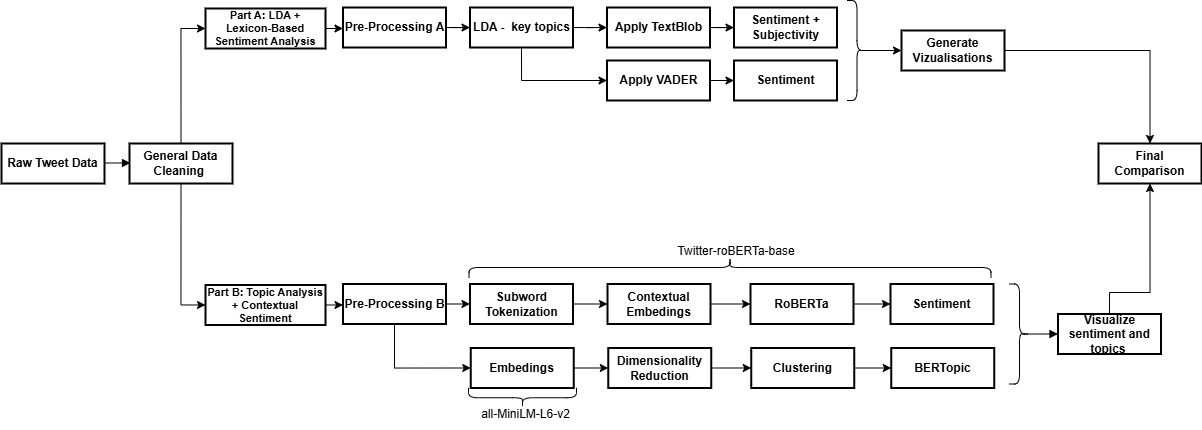

The diagram above was exported from draw.io. Its source (the exported page's mxGraphModel, read from the mxfile embedded in the PNG):
<mxGraphModel dx="1652" dy="884" grid="0" gridSize="10" guides="1" tooltips="1" connect="1" arrows="1" fold="1" page="1" pageScale="1" pageWidth="2336" pageHeight="1654" math="0" shadow="0">
  <root>
    <mxCell id="0" />
    <mxCell id="1" parent="0" />
    <mxCell id="tj4sutWw_iDo4WKeQdZY-1" value="" style="curved=1;startArrow=none;endArrow=block;exitX=0.5;exitY=1;" edge="1" parent="1">
      <mxGeometry relative="1" as="geometry">
        <Array as="points" />
        <mxPoint x="382" y="752.5" as="sourcePoint" />
        <mxPoint x="446" y="752.5" as="targetPoint" />
      </mxGeometry>
    </mxCell>
    <mxCell id="tj4sutWw_iDo4WKeQdZY-2" value="Raw Tweet Data" style="whiteSpace=wrap;strokeWidth=2;fontStyle=1" vertex="1" parent="1">
      <mxGeometry x="317" y="733" width="103" height="40" as="geometry" />
    </mxCell>
    <mxCell id="tj4sutWw_iDo4WKeQdZY-73" style="edgeStyle=orthogonalEdgeStyle;rounded=0;orthogonalLoop=1;jettySize=auto;html=1;exitX=0.5;exitY=1;exitDx=0;exitDy=0;entryX=0;entryY=0.5;entryDx=0;entryDy=0;" edge="1" parent="1" source="tj4sutWw_iDo4WKeQdZY-3" target="tj4sutWw_iDo4WKeQdZY-7">
      <mxGeometry relative="1" as="geometry" />
    </mxCell>
    <mxCell id="tj4sutWw_iDo4WKeQdZY-74" style="edgeStyle=orthogonalEdgeStyle;rounded=0;orthogonalLoop=1;jettySize=auto;html=1;exitX=0.5;exitY=0;exitDx=0;exitDy=0;entryX=0;entryY=0.5;entryDx=0;entryDy=0;" edge="1" parent="1" source="tj4sutWw_iDo4WKeQdZY-3" target="tj4sutWw_iDo4WKeQdZY-6">
      <mxGeometry relative="1" as="geometry" />
    </mxCell>
    <mxCell id="tj4sutWw_iDo4WKeQdZY-3" value="General Data Cleaning " style="whiteSpace=wrap;strokeWidth=2;fontStyle=1" vertex="1" parent="1">
      <mxGeometry x="445" y="733" width="103" height="40" as="geometry" />
    </mxCell>
    <mxCell id="tj4sutWw_iDo4WKeQdZY-66" style="edgeStyle=orthogonalEdgeStyle;rounded=0;orthogonalLoop=1;jettySize=auto;html=1;exitX=1;exitY=0.5;exitDx=0;exitDy=0;entryX=0;entryY=0.5;entryDx=0;entryDy=0;" edge="1" parent="1" source="tj4sutWw_iDo4WKeQdZY-6" target="tj4sutWw_iDo4WKeQdZY-9">
      <mxGeometry relative="1" as="geometry" />
    </mxCell>
    <mxCell id="tj4sutWw_iDo4WKeQdZY-6" value="Part A: LDA + Lexicon-Based Sentiment Analysis" style="whiteSpace=wrap;strokeWidth=2;fontStyle=1;fontSize=11;" vertex="1" parent="1">
      <mxGeometry x="521" y="598" width="120" height="40" as="geometry" />
    </mxCell>
    <mxCell id="tj4sutWw_iDo4WKeQdZY-75" style="edgeStyle=orthogonalEdgeStyle;rounded=0;orthogonalLoop=1;jettySize=auto;html=1;exitX=1;exitY=0.5;exitDx=0;exitDy=0;entryX=0;entryY=0.5;entryDx=0;entryDy=0;" edge="1" parent="1" source="tj4sutWw_iDo4WKeQdZY-7" target="tj4sutWw_iDo4WKeQdZY-10">
      <mxGeometry relative="1" as="geometry" />
    </mxCell>
    <mxCell id="tj4sutWw_iDo4WKeQdZY-7" value="Part B: Topic Analysis + Contextual Sentiment" style="whiteSpace=wrap;strokeWidth=2;fontStyle=1;fontSize=11;" vertex="1" parent="1">
      <mxGeometry x="521" y="874.5" width="120" height="40" as="geometry" />
    </mxCell>
    <mxCell id="tj4sutWw_iDo4WKeQdZY-67" style="edgeStyle=orthogonalEdgeStyle;rounded=0;orthogonalLoop=1;jettySize=auto;html=1;exitX=1;exitY=0.5;exitDx=0;exitDy=0;" edge="1" parent="1" source="tj4sutWw_iDo4WKeQdZY-9" target="tj4sutWw_iDo4WKeQdZY-32">
      <mxGeometry relative="1" as="geometry" />
    </mxCell>
    <mxCell id="tj4sutWw_iDo4WKeQdZY-9" value="Pre-Processing A" style="whiteSpace=wrap;strokeWidth=2;fontStyle=1" vertex="1" parent="1">
      <mxGeometry x="658.5" y="597" width="103" height="40" as="geometry" />
    </mxCell>
    <mxCell id="tj4sutWw_iDo4WKeQdZY-49" style="edgeStyle=orthogonalEdgeStyle;rounded=0;orthogonalLoop=1;jettySize=auto;html=1;exitX=1;exitY=0.5;exitDx=0;exitDy=0;entryX=0;entryY=0.5;entryDx=0;entryDy=0;" edge="1" parent="1" source="tj4sutWw_iDo4WKeQdZY-10" target="tj4sutWw_iDo4WKeQdZY-41">
      <mxGeometry relative="1" as="geometry" />
    </mxCell>
    <mxCell id="tj4sutWw_iDo4WKeQdZY-70" style="edgeStyle=orthogonalEdgeStyle;rounded=0;orthogonalLoop=1;jettySize=auto;html=1;exitX=0.5;exitY=1;exitDx=0;exitDy=0;entryX=0;entryY=0.5;entryDx=0;entryDy=0;" edge="1" parent="1" source="tj4sutWw_iDo4WKeQdZY-10" target="tj4sutWw_iDo4WKeQdZY-57">
      <mxGeometry relative="1" as="geometry" />
    </mxCell>
    <mxCell id="tj4sutWw_iDo4WKeQdZY-10" value="Pre-Processing B" style="whiteSpace=wrap;strokeWidth=2;fontStyle=1" vertex="1" parent="1">
      <mxGeometry x="658.5" y="873.5" width="103" height="40" as="geometry" />
    </mxCell>
    <mxCell id="tj4sutWw_iDo4WKeQdZY-76" style="edgeStyle=orthogonalEdgeStyle;rounded=0;orthogonalLoop=1;jettySize=auto;html=1;exitX=1;exitY=0.5;exitDx=0;exitDy=0;" edge="1" parent="1" source="tj4sutWw_iDo4WKeQdZY-11" target="tj4sutWw_iDo4WKeQdZY-14">
      <mxGeometry relative="1" as="geometry" />
    </mxCell>
    <mxCell id="tj4sutWw_iDo4WKeQdZY-11" value="Apply TextBlob" style="whiteSpace=wrap;strokeWidth=2;fontStyle=1" vertex="1" parent="1">
      <mxGeometry x="922.5" y="597" width="103" height="40" as="geometry" />
    </mxCell>
    <mxCell id="tj4sutWw_iDo4WKeQdZY-72" style="edgeStyle=orthogonalEdgeStyle;rounded=0;orthogonalLoop=1;jettySize=auto;html=1;exitX=1;exitY=0.5;exitDx=0;exitDy=0;" edge="1" parent="1" source="tj4sutWw_iDo4WKeQdZY-12" target="tj4sutWw_iDo4WKeQdZY-16">
      <mxGeometry relative="1" as="geometry" />
    </mxCell>
    <mxCell id="tj4sutWw_iDo4WKeQdZY-12" value="Apply VADER" style="whiteSpace=wrap;strokeWidth=2;fontStyle=1" vertex="1" parent="1">
      <mxGeometry x="922.5" y="650" width="103" height="40" as="geometry" />
    </mxCell>
    <mxCell id="tj4sutWw_iDo4WKeQdZY-14" value="Sentiment + Subjectivity" style="whiteSpace=wrap;strokeWidth=2;fontStyle=1" vertex="1" parent="1">
      <mxGeometry x="1049.5" y="597" width="103" height="40" as="geometry" />
    </mxCell>
    <mxCell id="tj4sutWw_iDo4WKeQdZY-16" value="Sentiment" style="whiteSpace=wrap;strokeWidth=2;fontStyle=1" vertex="1" parent="1">
      <mxGeometry x="1049.5" y="650" width="103" height="40" as="geometry" />
    </mxCell>
    <mxCell id="tj4sutWw_iDo4WKeQdZY-77" style="edgeStyle=orthogonalEdgeStyle;rounded=0;orthogonalLoop=1;jettySize=auto;html=1;exitX=0.1;exitY=0.5;exitDx=0;exitDy=0;exitPerimeter=0;entryX=0;entryY=0.5;entryDx=0;entryDy=0;" edge="1" parent="1" source="tj4sutWw_iDo4WKeQdZY-17" target="tj4sutWw_iDo4WKeQdZY-18">
      <mxGeometry relative="1" as="geometry" />
    </mxCell>
    <mxCell id="tj4sutWw_iDo4WKeQdZY-17" value="" style="shape=curlyBracket;whiteSpace=wrap;html=1;rounded=1;flipH=1;labelPosition=right;verticalLabelPosition=middle;align=left;verticalAlign=middle;" vertex="1" parent="1">
      <mxGeometry x="1162.5" y="590" width="20" height="100" as="geometry" />
    </mxCell>
    <mxCell id="tj4sutWw_iDo4WKeQdZY-80" style="edgeStyle=orthogonalEdgeStyle;rounded=0;orthogonalLoop=1;jettySize=auto;html=1;exitX=1;exitY=0.5;exitDx=0;exitDy=0;entryX=0.5;entryY=0;entryDx=0;entryDy=0;" edge="1" parent="1" source="tj4sutWw_iDo4WKeQdZY-18" target="tj4sutWw_iDo4WKeQdZY-25">
      <mxGeometry relative="1" as="geometry" />
    </mxCell>
    <mxCell id="tj4sutWw_iDo4WKeQdZY-18" value="Generate Vizualisations" style="whiteSpace=wrap;strokeWidth=2;fontStyle=1" vertex="1" parent="1">
      <mxGeometry x="1217" y="620" width="103" height="40" as="geometry" />
    </mxCell>
    <mxCell id="tj4sutWw_iDo4WKeQdZY-25" value="Final Comparison" style="whiteSpace=wrap;strokeWidth=2;fontStyle=1" vertex="1" parent="1">
      <mxGeometry x="1414" y="733" width="103" height="40" as="geometry" />
    </mxCell>
    <mxCell id="tj4sutWw_iDo4WKeQdZY-68" style="edgeStyle=orthogonalEdgeStyle;rounded=0;orthogonalLoop=1;jettySize=auto;html=1;exitX=1;exitY=0.5;exitDx=0;exitDy=0;" edge="1" parent="1" source="tj4sutWw_iDo4WKeQdZY-32" target="tj4sutWw_iDo4WKeQdZY-11">
      <mxGeometry relative="1" as="geometry" />
    </mxCell>
    <mxCell id="tj4sutWw_iDo4WKeQdZY-69" style="edgeStyle=orthogonalEdgeStyle;rounded=0;orthogonalLoop=1;jettySize=auto;html=1;exitX=0.5;exitY=1;exitDx=0;exitDy=0;entryX=0;entryY=0.5;entryDx=0;entryDy=0;" edge="1" parent="1" source="tj4sutWw_iDo4WKeQdZY-32" target="tj4sutWw_iDo4WKeQdZY-12">
      <mxGeometry relative="1" as="geometry" />
    </mxCell>
    <mxCell id="tj4sutWw_iDo4WKeQdZY-32" value="LDA -  key topics" style="whiteSpace=wrap;strokeWidth=2;fontStyle=1" vertex="1" parent="1">
      <mxGeometry x="785.5" y="597" width="103" height="40" as="geometry" />
    </mxCell>
    <mxCell id="tj4sutWw_iDo4WKeQdZY-37" value="" style="shape=curlyBracket;whiteSpace=wrap;html=1;rounded=1;flipH=1;labelPosition=right;verticalLabelPosition=middle;align=left;verticalAlign=middle;rotation=-90;" vertex="1" parent="1">
      <mxGeometry x="1035.5" y="596" width="20" height="522" as="geometry" />
    </mxCell>
    <mxCell id="tj4sutWw_iDo4WKeQdZY-51" style="edgeStyle=orthogonalEdgeStyle;rounded=0;orthogonalLoop=1;jettySize=auto;html=1;exitX=1;exitY=0.5;exitDx=0;exitDy=0;entryX=0;entryY=0.5;entryDx=0;entryDy=0;" edge="1" parent="1" source="tj4sutWw_iDo4WKeQdZY-41" target="tj4sutWw_iDo4WKeQdZY-43">
      <mxGeometry relative="1" as="geometry" />
    </mxCell>
    <mxCell id="tj4sutWw_iDo4WKeQdZY-41" value="Subword &#10;Tokenization" style="whiteSpace=wrap;strokeWidth=2;fontStyle=1" vertex="1" parent="1">
      <mxGeometry x="785.5" y="873.5" width="103" height="40" as="geometry" />
    </mxCell>
    <mxCell id="tj4sutWw_iDo4WKeQdZY-54" style="edgeStyle=orthogonalEdgeStyle;rounded=0;orthogonalLoop=1;jettySize=auto;html=1;exitX=1;exitY=0.5;exitDx=0;exitDy=0;entryX=0;entryY=0.5;entryDx=0;entryDy=0;" edge="1" parent="1" source="tj4sutWw_iDo4WKeQdZY-43" target="tj4sutWw_iDo4WKeQdZY-52">
      <mxGeometry relative="1" as="geometry" />
    </mxCell>
    <mxCell id="tj4sutWw_iDo4WKeQdZY-43" value="Contextual Embedings" style="whiteSpace=wrap;strokeWidth=2;fontStyle=1" vertex="1" parent="1">
      <mxGeometry x="923" y="873.5" width="103" height="40" as="geometry" />
    </mxCell>
    <mxCell id="tj4sutWw_iDo4WKeQdZY-81" style="edgeStyle=orthogonalEdgeStyle;rounded=0;orthogonalLoop=1;jettySize=auto;html=1;exitX=0.5;exitY=0;exitDx=0;exitDy=0;entryX=0.5;entryY=1;entryDx=0;entryDy=0;" edge="1" parent="1" source="tj4sutWw_iDo4WKeQdZY-46" target="tj4sutWw_iDo4WKeQdZY-25">
      <mxGeometry relative="1" as="geometry">
        <Array as="points">
          <mxPoint x="1425" y="882" />
          <mxPoint x="1466" y="882" />
        </Array>
      </mxGeometry>
    </mxCell>
    <mxCell id="tj4sutWw_iDo4WKeQdZY-46" value="Visualize sentiment and topics " style="whiteSpace=wrap;strokeWidth=2;fontStyle=1" vertex="1" parent="1">
      <mxGeometry x="1373.5" y="903.5" width="103" height="40" as="geometry" />
    </mxCell>
    <mxCell id="tj4sutWw_iDo4WKeQdZY-47" value="" style="shape=curlyBracket;whiteSpace=wrap;html=1;rounded=1;flipH=1;labelPosition=right;verticalLabelPosition=middle;align=left;verticalAlign=middle;" vertex="1" parent="1">
      <mxGeometry x="1325" y="873.5" width="20" height="100" as="geometry" />
    </mxCell>
    <mxCell id="tj4sutWw_iDo4WKeQdZY-48" value="" style="curved=1;startArrow=none;endArrow=block;exitX=0.1;exitY=0.5;entryX=0;entryY=0.5;entryDx=0;entryDy=0;exitDx=0;exitDy=0;exitPerimeter=0;" edge="1" parent="1" source="tj4sutWw_iDo4WKeQdZY-47" target="tj4sutWw_iDo4WKeQdZY-46">
      <mxGeometry relative="1" as="geometry">
        <Array as="points" />
        <mxPoint x="1360" y="1051" as="sourcePoint" />
        <mxPoint x="1430" y="1051.5" as="targetPoint" />
      </mxGeometry>
    </mxCell>
    <mxCell id="tj4sutWw_iDo4WKeQdZY-55" style="edgeStyle=orthogonalEdgeStyle;rounded=0;orthogonalLoop=1;jettySize=auto;html=1;exitX=1;exitY=0.5;exitDx=0;exitDy=0;entryX=0;entryY=0.5;entryDx=0;entryDy=0;" edge="1" parent="1" source="tj4sutWw_iDo4WKeQdZY-52" target="tj4sutWw_iDo4WKeQdZY-53">
      <mxGeometry relative="1" as="geometry" />
    </mxCell>
    <mxCell id="tj4sutWw_iDo4WKeQdZY-52" value="RoBERTa" style="whiteSpace=wrap;strokeWidth=2;fontStyle=1" vertex="1" parent="1">
      <mxGeometry x="1066" y="873.5" width="103" height="40" as="geometry" />
    </mxCell>
    <mxCell id="tj4sutWw_iDo4WKeQdZY-53" value="Sentiment" style="whiteSpace=wrap;strokeWidth=2;fontStyle=1" vertex="1" parent="1">
      <mxGeometry x="1206" y="873.5" width="103" height="40" as="geometry" />
    </mxCell>
    <mxCell id="tj4sutWw_iDo4WKeQdZY-56" value="Twitter-roBERTa-base" style="text;html=1;align=center;verticalAlign=middle;whiteSpace=wrap;rounded=0;" vertex="1" parent="1">
      <mxGeometry x="969.75" y="825.5" width="163.5" height="30" as="geometry" />
    </mxCell>
    <mxCell id="tj4sutWw_iDo4WKeQdZY-61" style="edgeStyle=orthogonalEdgeStyle;rounded=0;orthogonalLoop=1;jettySize=auto;html=1;exitX=1;exitY=0.5;exitDx=0;exitDy=0;entryX=0;entryY=0.5;entryDx=0;entryDy=0;" edge="1" parent="1" source="tj4sutWw_iDo4WKeQdZY-57" target="tj4sutWw_iDo4WKeQdZY-58">
      <mxGeometry relative="1" as="geometry" />
    </mxCell>
    <mxCell id="tj4sutWw_iDo4WKeQdZY-57" value="Embedings" style="whiteSpace=wrap;strokeWidth=2;fontStyle=1" vertex="1" parent="1">
      <mxGeometry x="786.25" y="937.5" width="103" height="40" as="geometry" />
    </mxCell>
    <mxCell id="tj4sutWw_iDo4WKeQdZY-62" style="edgeStyle=orthogonalEdgeStyle;rounded=0;orthogonalLoop=1;jettySize=auto;html=1;exitX=1;exitY=0.5;exitDx=0;exitDy=0;entryX=0;entryY=0.5;entryDx=0;entryDy=0;" edge="1" parent="1" source="tj4sutWw_iDo4WKeQdZY-58" target="tj4sutWw_iDo4WKeQdZY-59">
      <mxGeometry relative="1" as="geometry" />
    </mxCell>
    <mxCell id="tj4sutWw_iDo4WKeQdZY-58" value="Dimensionality Reduction" style="whiteSpace=wrap;strokeWidth=2;fontStyle=1" vertex="1" parent="1">
      <mxGeometry x="923.75" y="937.5" width="103" height="40" as="geometry" />
    </mxCell>
    <mxCell id="tj4sutWw_iDo4WKeQdZY-63" style="edgeStyle=orthogonalEdgeStyle;rounded=0;orthogonalLoop=1;jettySize=auto;html=1;exitX=1;exitY=0.5;exitDx=0;exitDy=0;entryX=0;entryY=0.5;entryDx=0;entryDy=0;" edge="1" parent="1" source="tj4sutWw_iDo4WKeQdZY-59" target="tj4sutWw_iDo4WKeQdZY-60">
      <mxGeometry relative="1" as="geometry" />
    </mxCell>
    <mxCell id="tj4sutWw_iDo4WKeQdZY-59" value="Clustering" style="whiteSpace=wrap;strokeWidth=2;fontStyle=1" vertex="1" parent="1">
      <mxGeometry x="1066.75" y="937.5" width="103" height="40" as="geometry" />
    </mxCell>
    <mxCell id="tj4sutWw_iDo4WKeQdZY-60" value="BERTopic" style="whiteSpace=wrap;strokeWidth=2;fontStyle=1" vertex="1" parent="1">
      <mxGeometry x="1206.75" y="937.5" width="103" height="40" as="geometry" />
    </mxCell>
    <mxCell id="tj4sutWw_iDo4WKeQdZY-64" value="" style="shape=curlyBracket;whiteSpace=wrap;html=1;rounded=1;flipH=1;labelPosition=right;verticalLabelPosition=middle;align=left;verticalAlign=middle;rotation=90;" vertex="1" parent="1">
      <mxGeometry x="828" y="933.25" width="20" height="108" as="geometry" />
    </mxCell>
    <mxCell id="tj4sutWw_iDo4WKeQdZY-65" value="all-MiniLM-L6-v2" style="text;html=1;align=center;verticalAlign=middle;whiteSpace=wrap;rounded=0;" vertex="1" parent="1">
      <mxGeometry x="787.87" y="988.5" width="107.25" height="30" as="geometry" />
    </mxCell>
  </root>
</mxGraphModel>